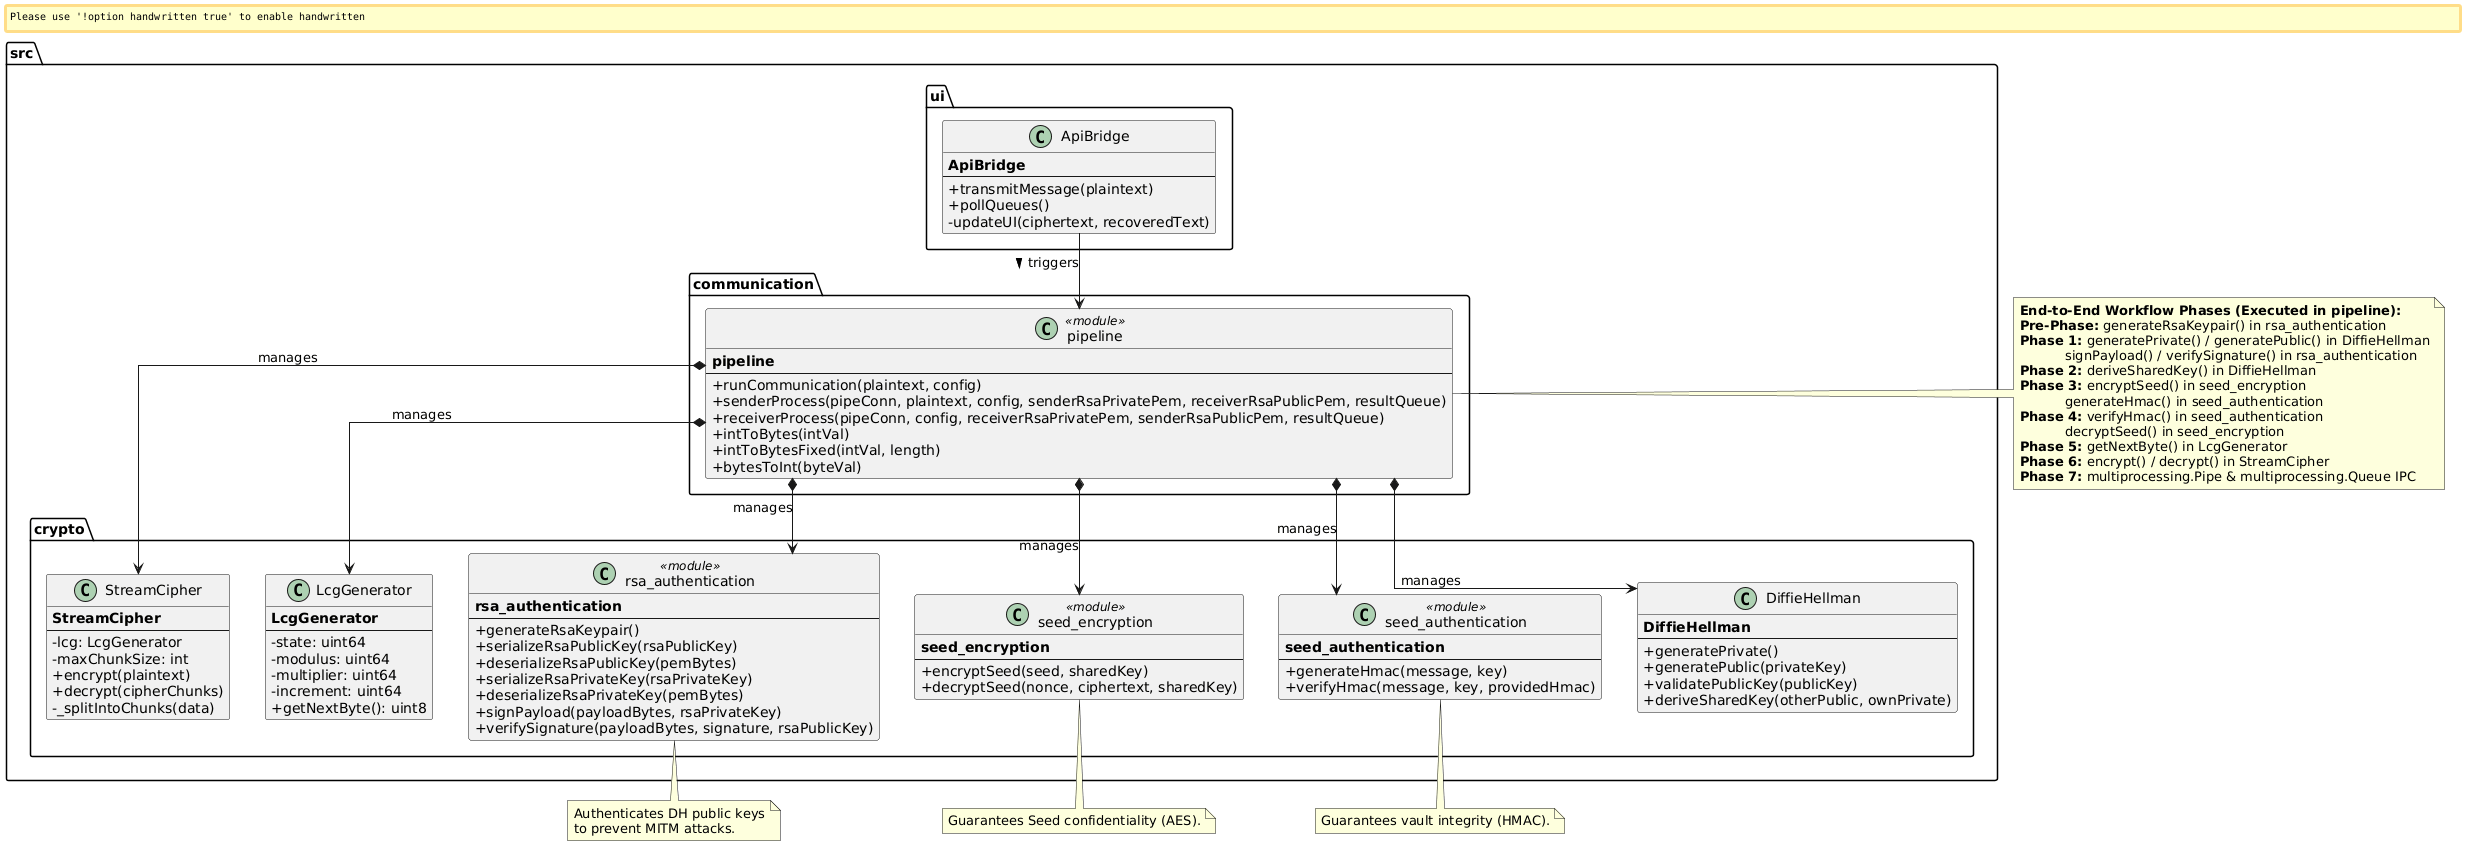

The diagram above was rendered by PlantUML. Its source (embedded in the PNG):
@startuml
' --- Style Configuration ---
skinparam linetype ortho
skinparam layout compact
skinparam classAttributeIconSize 0
skinparam nodeMargin 20
skinparam handwritten false
skinparam shadow false

' --- Package: Presentation Layer (UI) ---
package "src.ui" {
    class ApiBridge {
        <b>ApiBridge</b>
        --
        + transmitMessage(plaintext)
        + pollQueues()
        - updateUI(ciphertext, recoveredText)
    }
}

' --- Package: Business Logic Layer (Communication) ---
package "src.communication" {
    class pipeline <<module>> {
        <b>pipeline</b>
        --
        + runCommunication(plaintext, config)
        + senderProcess(pipeConn, plaintext, config, senderRsaPrivatePem, receiverRsaPublicPem, resultQueue)
        + receiverProcess(pipeConn, config, receiverRsaPrivatePem, senderRsaPublicPem, resultQueue)
        + intToBytes(intVal)
        + intToBytesFixed(intVal, length)
        + bytesToInt(byteVal)
    }
}

' --- Package: Cryptographic Modules (Crypto) ---
package "src.crypto" {
    class DiffieHellman {
        <b>DiffieHellman</b>
        --
        + generatePrivate()
        + generatePublic(privateKey)
        + validatePublicKey(publicKey)
        + deriveSharedKey(otherPublic, ownPrivate)
    }
    
    class rsa_authentication <<module>> {
        <b>rsa_authentication</b>
        --
        + generateRsaKeypair()
        + serializeRsaPublicKey(rsaPublicKey)
        + deserializeRsaPublicKey(pemBytes)
        + serializeRsaPrivateKey(rsaPrivateKey)
        + deserializeRsaPrivateKey(pemBytes)
        + signPayload(payloadBytes, rsaPrivateKey)
        + verifySignature(payloadBytes, signature, rsaPublicKey)
    }
    
    class seed_encryption <<module>> {
        <b>seed_encryption</b>
        --
        + encryptSeed(seed, sharedKey)
        + decryptSeed(nonce, ciphertext, sharedKey)
    }

    class seed_authentication <<module>> {
        <b>seed_authentication</b>
        --
        + generateHmac(message, key)
        + verifyHmac(message, key, providedHmac)
    }

    class LcgGenerator {
        <b>LcgGenerator</b>
        --
        - state: uint64
        - modulus: uint64
        - multiplier: uint64
        - increment: uint64
        + getNextByte(): uint8
    }
    
    class StreamCipher {
        <b>StreamCipher</b>
        --
        - lcg: LcgGenerator
        - maxChunkSize: int
        + encrypt(plaintext)
        + decrypt(cipherChunks)
        - _splitIntoChunks(data)
    }
}

' --- Relationships (Flow of Control) ---
' Use --> for directional association
' Use ..> for dependency (uses)
' Use o--> for aggregation (has-a)
' Use *--> for composition (owns)

ApiBridge --> pipeline : "triggers >"
pipeline *--> DiffieHellman : "manages"
pipeline *--> rsa_authentication : "manages"
pipeline *--> seed_encryption : "manages"
pipeline *--> seed_authentication : "manages"
pipeline *--> LcgGenerator : "manages"
pipeline *--> StreamCipher : "manages"

' --- Notes ---
note right of pipeline
    <b>End-to-End Workflow Phases (Executed in pipeline):</b>
    <b>Pre-Phase:</b> generateRsaKeypair() in rsa_authentication
    <b>Phase 1:</b> generatePrivate() / generatePublic() in DiffieHellman
               signPayload() / verifySignature() in rsa_authentication
    <b>Phase 2:</b> deriveSharedKey() in DiffieHellman
    <b>Phase 3:</b> encryptSeed() in seed_encryption
               generateHmac() in seed_authentication
    <b>Phase 4:</b> verifyHmac() in seed_authentication
               decryptSeed() in seed_encryption
    <b>Phase 5:</b> getNextByte() in LcgGenerator
    <b>Phase 6:</b> encrypt() / decrypt() in StreamCipher
    <b>Phase 7:</b> multiprocessing.Pipe & multiprocessing.Queue IPC
end note

note bottom of rsa_authentication
    Authenticates DH public keys
    to prevent MITM attacks.
end note

note bottom of seed_encryption
    Guarantees Seed confidentiality (AES).
end note

note bottom of seed_authentication
    Guarantees vault integrity (HMAC).
end note
@enduml